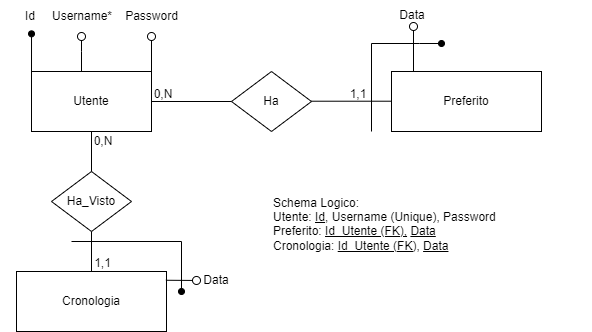

The diagram above was exported from draw.io. Its source (the exported page's mxGraphModel, read from the mxfile embedded in the PNG):
<mxGraphModel dx="989" dy="514" grid="1" gridSize="10" guides="1" tooltips="1" connect="1" arrows="1" fold="1" page="1" pageScale="1" pageWidth="827" pageHeight="1169" math="0" shadow="0">
  <root>
    <mxCell id="0" />
    <mxCell id="1" parent="0" />
    <mxCell id="CPegvyoxFAIns2Qywwgd-1" value="Utente" style="rounded=0;whiteSpace=wrap;html=1;" vertex="1" parent="1">
      <mxGeometry x="160" y="120" width="120" height="60" as="geometry" />
    </mxCell>
    <mxCell id="CPegvyoxFAIns2Qywwgd-2" value="Preferito" style="rounded=0;whiteSpace=wrap;html=1;" vertex="1" parent="1">
      <mxGeometry x="520" y="120" width="150" height="60" as="geometry" />
    </mxCell>
    <mxCell id="CPegvyoxFAIns2Qywwgd-3" value="Ha" style="rhombus;whiteSpace=wrap;html=1;" vertex="1" parent="1">
      <mxGeometry x="360" y="120" width="80" height="60" as="geometry" />
    </mxCell>
    <mxCell id="CPegvyoxFAIns2Qywwgd-4" value="" style="endArrow=oval;html=1;rounded=0;endFill=1;exitX=0;exitY=0;exitDx=0;exitDy=0;entryX=0.517;entryY=1.078;entryDx=0;entryDy=0;entryPerimeter=0;" edge="1" parent="1" source="CPegvyoxFAIns2Qywwgd-1" target="CPegvyoxFAIns2Qywwgd-8">
      <mxGeometry width="50" height="50" relative="1" as="geometry">
        <mxPoint x="159" y="120" as="sourcePoint" />
        <mxPoint x="170" y="90" as="targetPoint" />
      </mxGeometry>
    </mxCell>
    <mxCell id="CPegvyoxFAIns2Qywwgd-5" value="" style="endArrow=circle;html=1;rounded=0;endFill=0;startSize=3;endSize=3;" edge="1" parent="1">
      <mxGeometry width="50" height="50" relative="1" as="geometry">
        <mxPoint x="210" y="120" as="sourcePoint" />
        <mxPoint x="210" y="80" as="targetPoint" />
        <Array as="points">
          <mxPoint x="210" y="100" />
        </Array>
      </mxGeometry>
    </mxCell>
    <mxCell id="CPegvyoxFAIns2Qywwgd-7" value="" style="endArrow=circle;html=1;rounded=0;endFill=0;startSize=3;endSize=3;" edge="1" parent="1">
      <mxGeometry width="50" height="50" relative="1" as="geometry">
        <mxPoint x="280" y="120" as="sourcePoint" />
        <mxPoint x="280" y="80" as="targetPoint" />
      </mxGeometry>
    </mxCell>
    <mxCell id="CPegvyoxFAIns2Qywwgd-8" value="Id" style="text;html=1;align=center;verticalAlign=middle;whiteSpace=wrap;rounded=0;" vertex="1" parent="1">
      <mxGeometry x="129" y="50" width="60" height="30" as="geometry" />
    </mxCell>
    <mxCell id="CPegvyoxFAIns2Qywwgd-9" value="Username*" style="text;html=1;align=center;verticalAlign=middle;whiteSpace=wrap;rounded=0;" vertex="1" parent="1">
      <mxGeometry x="181" y="50" width="60" height="30" as="geometry" />
    </mxCell>
    <mxCell id="CPegvyoxFAIns2Qywwgd-10" value="Password" style="text;html=1;align=center;verticalAlign=middle;resizable=0;points=[];autosize=1;strokeColor=none;fillColor=none;" vertex="1" parent="1">
      <mxGeometry x="240" y="50" width="80" height="30" as="geometry" />
    </mxCell>
    <mxCell id="CPegvyoxFAIns2Qywwgd-18" value="" style="endArrow=none;html=1;rounded=0;exitX=1;exitY=0.5;exitDx=0;exitDy=0;entryX=0;entryY=0.5;entryDx=0;entryDy=0;" edge="1" parent="1" source="CPegvyoxFAIns2Qywwgd-1" target="CPegvyoxFAIns2Qywwgd-3">
      <mxGeometry width="50" height="50" relative="1" as="geometry">
        <mxPoint x="320" y="160" as="sourcePoint" />
        <mxPoint x="370" y="110" as="targetPoint" />
      </mxGeometry>
    </mxCell>
    <mxCell id="CPegvyoxFAIns2Qywwgd-19" value="" style="endArrow=none;html=1;rounded=0;exitX=1;exitY=0.5;exitDx=0;exitDy=0;entryX=0;entryY=0.5;entryDx=0;entryDy=0;" edge="1" parent="1">
      <mxGeometry width="50" height="50" relative="1" as="geometry">
        <mxPoint x="440" y="149.71" as="sourcePoint" />
        <mxPoint x="520" y="149.71" as="targetPoint" />
      </mxGeometry>
    </mxCell>
    <mxCell id="CPegvyoxFAIns2Qywwgd-21" value="0,N" style="text;html=1;align=center;verticalAlign=middle;whiteSpace=wrap;rounded=0;" vertex="1" parent="1">
      <mxGeometry x="262" y="128" width="60" height="30" as="geometry" />
    </mxCell>
    <mxCell id="CPegvyoxFAIns2Qywwgd-22" value="1,1" style="text;html=1;align=center;verticalAlign=middle;whiteSpace=wrap;rounded=0;" vertex="1" parent="1">
      <mxGeometry x="457" y="128" width="60" height="30" as="geometry" />
    </mxCell>
    <mxCell id="CPegvyoxFAIns2Qywwgd-23" value="Schema Logico:&lt;div&gt;Utente: &lt;u&gt;Id&lt;/u&gt;, Username (Unique), Password&lt;/div&gt;&lt;div&gt;Preferito: &lt;u&gt;Id_Utente (FK),&lt;/u&gt;&amp;nbsp;&lt;u&gt;Data&lt;/u&gt;&lt;/div&gt;&lt;div&gt;Cronologia:&amp;nbsp;&lt;u&gt;Id_Utente (FK),&lt;/u&gt;&amp;nbsp;&lt;u&gt;Data&lt;/u&gt;&lt;br&gt;&lt;div&gt;&lt;br&gt;&lt;/div&gt;&lt;/div&gt;" style="text;html=1;align=left;verticalAlign=middle;whiteSpace=wrap;rounded=0;" vertex="1" parent="1">
      <mxGeometry x="400" y="240" width="320" height="80" as="geometry" />
    </mxCell>
    <mxCell id="CPegvyoxFAIns2Qywwgd-24" value="Cronologia" style="rounded=0;whiteSpace=wrap;html=1;" vertex="1" parent="1">
      <mxGeometry x="145" y="320" width="150" height="60" as="geometry" />
    </mxCell>
    <mxCell id="CPegvyoxFAIns2Qywwgd-25" value="Ha_Visto" style="rhombus;whiteSpace=wrap;html=1;" vertex="1" parent="1">
      <mxGeometry x="180" y="220" width="80" height="60" as="geometry" />
    </mxCell>
    <mxCell id="CPegvyoxFAIns2Qywwgd-26" value="" style="endArrow=none;html=1;rounded=0;exitX=0.5;exitY=1;exitDx=0;exitDy=0;" edge="1" parent="1" source="CPegvyoxFAIns2Qywwgd-1">
      <mxGeometry width="50" height="50" relative="1" as="geometry">
        <mxPoint x="130" y="370" as="sourcePoint" />
        <mxPoint x="220" y="220" as="targetPoint" />
      </mxGeometry>
    </mxCell>
    <mxCell id="CPegvyoxFAIns2Qywwgd-27" value="" style="endArrow=none;html=1;rounded=0;exitX=0.5;exitY=1;exitDx=0;exitDy=0;entryX=0.5;entryY=0;entryDx=0;entryDy=0;" edge="1" parent="1" source="CPegvyoxFAIns2Qywwgd-25" target="CPegvyoxFAIns2Qywwgd-24">
      <mxGeometry width="50" height="50" relative="1" as="geometry">
        <mxPoint x="290" y="349.71000000000004" as="sourcePoint" />
        <mxPoint x="220" y="350" as="targetPoint" />
      </mxGeometry>
    </mxCell>
    <mxCell id="CPegvyoxFAIns2Qywwgd-28" value="" style="endArrow=oval;html=1;rounded=0;endFill=1;" edge="1" parent="1">
      <mxGeometry width="50" height="50" relative="1" as="geometry">
        <mxPoint x="200" y="290" as="sourcePoint" />
        <mxPoint x="310" y="340" as="targetPoint" />
        <Array as="points">
          <mxPoint x="310" y="290" />
        </Array>
      </mxGeometry>
    </mxCell>
    <mxCell id="CPegvyoxFAIns2Qywwgd-29" value="0,N" style="text;html=1;align=center;verticalAlign=middle;whiteSpace=wrap;rounded=0;" vertex="1" parent="1">
      <mxGeometry x="202" y="175" width="60" height="30" as="geometry" />
    </mxCell>
    <mxCell id="CPegvyoxFAIns2Qywwgd-30" value="1,1" style="text;html=1;align=center;verticalAlign=middle;whiteSpace=wrap;rounded=0;" vertex="1" parent="1">
      <mxGeometry x="201.5" y="297" width="58.5" height="30" as="geometry" />
    </mxCell>
    <mxCell id="CPegvyoxFAIns2Qywwgd-35" value="" style="endArrow=circle;html=1;rounded=0;endFill=0;startSize=3;endSize=3;exitX=0.996;exitY=0.146;exitDx=0;exitDy=0;exitPerimeter=0;entryX=0;entryY=0.5;entryDx=0;entryDy=0;" edge="1" parent="1" source="CPegvyoxFAIns2Qywwgd-24" target="CPegvyoxFAIns2Qywwgd-39">
      <mxGeometry width="50" height="50" relative="1" as="geometry">
        <mxPoint x="330" y="320" as="sourcePoint" />
        <mxPoint x="330" y="330" as="targetPoint" />
      </mxGeometry>
    </mxCell>
    <mxCell id="CPegvyoxFAIns2Qywwgd-39" value="Data" style="text;html=1;align=center;verticalAlign=middle;whiteSpace=wrap;rounded=0;" vertex="1" parent="1">
      <mxGeometry x="330" y="314" width="30" height="30" as="geometry" />
    </mxCell>
    <mxCell id="CPegvyoxFAIns2Qywwgd-41" value="" style="endArrow=oval;html=1;rounded=0;endFill=1;" edge="1" parent="1">
      <mxGeometry width="50" height="50" relative="1" as="geometry">
        <mxPoint x="500" y="180" as="sourcePoint" />
        <mxPoint x="570" y="92" as="targetPoint" />
        <Array as="points">
          <mxPoint x="500" y="92" />
          <mxPoint x="548" y="92" />
        </Array>
      </mxGeometry>
    </mxCell>
    <mxCell id="CPegvyoxFAIns2Qywwgd-43" value="" style="endArrow=circle;html=1;rounded=0;endFill=0;startSize=3;endSize=3;exitX=0.996;exitY=0.146;exitDx=0;exitDy=0;exitPerimeter=0;" edge="1" parent="1">
      <mxGeometry width="50" height="50" relative="1" as="geometry">
        <mxPoint x="542" y="120" as="sourcePoint" />
        <mxPoint x="542" y="70" as="targetPoint" />
      </mxGeometry>
    </mxCell>
    <mxCell id="CPegvyoxFAIns2Qywwgd-44" value="Data" style="text;html=1;align=center;verticalAlign=middle;whiteSpace=wrap;rounded=0;rotation=0;" vertex="1" parent="1">
      <mxGeometry x="526" y="49" width="30" height="30" as="geometry" />
    </mxCell>
  </root>
</mxGraphModel>